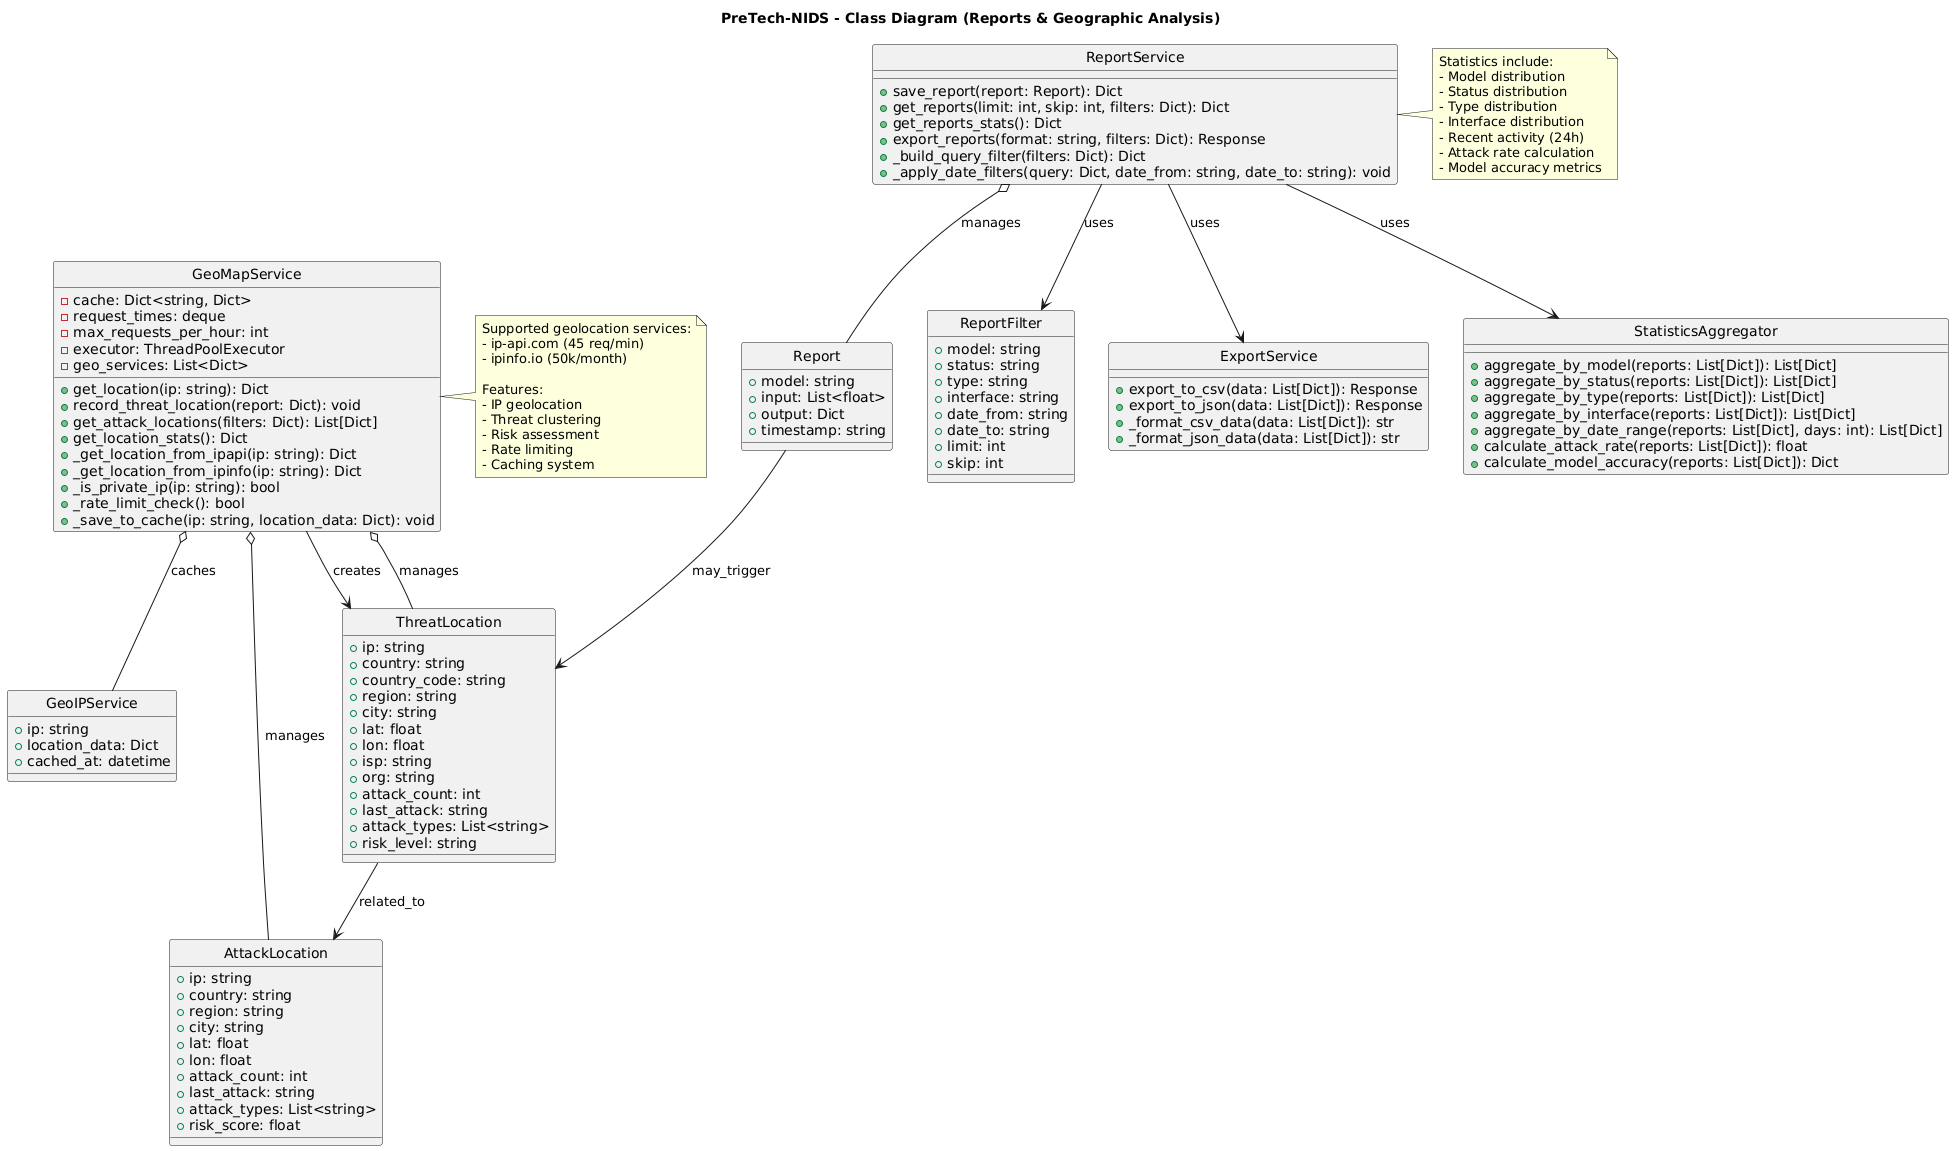

The diagram above was rendered by PlantUML. Its source (embedded in the PNG):
@startuml
title PreTech-NIDS - Class Diagram (Reports & Geographic Analysis)
hide circle

class Report {
  +model: string
  +input: List<float>
  +output: Dict
  +timestamp: string
}

class ReportService {
  +save_report(report: Report): Dict
  +get_reports(limit: int, skip: int, filters: Dict): Dict
  +get_reports_stats(): Dict
  +export_reports(format: string, filters: Dict): Response
  +_build_query_filter(filters: Dict): Dict
  +_apply_date_filters(query: Dict, date_from: string, date_to: string): void
}

class GeoMapService {
  -cache: Dict<string, Dict>
  -request_times: deque
  -max_requests_per_hour: int
  -executor: ThreadPoolExecutor
  -geo_services: List<Dict>
  
  +get_location(ip: string): Dict
  +record_threat_location(report: Dict): void
  +get_attack_locations(filters: Dict): List[Dict]
  +get_location_stats(): Dict
  +_get_location_from_ipapi(ip: string): Dict
  +_get_location_from_ipinfo(ip: string): Dict
  +_is_private_ip(ip: string): bool
  +_rate_limit_check(): bool
  +_save_to_cache(ip: string, location_data: Dict): void
}

class ThreatLocation {
  +ip: string
  +country: string
  +country_code: string
  +region: string
  +city: string
  +lat: float
  +lon: float
  +isp: string
  +org: string
  +attack_count: int
  +last_attack: string
  +attack_types: List<string>
  +risk_level: string
}

class GeoIPService {
  +ip: string
  +location_data: Dict
  +cached_at: datetime
}

class AttackLocation {
  +ip: string
  +country: string
  +region: string
  +city: string
  +lat: float
  +lon: float
  +attack_count: int
  +last_attack: string
  +attack_types: List<string>
  +risk_score: float
}

class ReportFilter {
  +model: string
  +status: string
  +type: string
  +interface: string
  +date_from: string
  +date_to: string
  +limit: int
  +skip: int
}

class ExportService {
  +export_to_csv(data: List[Dict]): Response
  +export_to_json(data: List[Dict]): Response
  +_format_csv_data(data: List[Dict]): str
  +_format_json_data(data: List[Dict]): str
}

class StatisticsAggregator {
  +aggregate_by_model(reports: List[Dict]): List[Dict]
  +aggregate_by_status(reports: List[Dict]): List[Dict]
  +aggregate_by_type(reports: List[Dict]): List[Dict]
  +aggregate_by_interface(reports: List[Dict]): List[Dict]
  +aggregate_by_date_range(reports: List[Dict], days: int): List[Dict]
  +calculate_attack_rate(reports: List[Dict]): float
  +calculate_model_accuracy(reports: List[Dict]): Dict
}

' Relationships
ReportService o-- Report : manages
ReportService --> ReportFilter : uses
ReportService --> ExportService : uses
ReportService --> StatisticsAggregator : uses

GeoMapService o-- ThreatLocation : manages
GeoMapService o-- AttackLocation : manages
GeoMapService o-- GeoIPService : caches
GeoMapService --> ThreatLocation : creates

ThreatLocation --> AttackLocation : related_to
Report --> ThreatLocation : may_trigger

' Geographic services
note right of GeoMapService
  Supported geolocation services:
  - ip-api.com (45 req/min)
  - ipinfo.io (50k/month)
  
  Features:
  - IP geolocation
  - Threat clustering
  - Risk assessment
  - Rate limiting
  - Caching system
end note

' Report statistics
note right of ReportService
  Statistics include:
  - Model distribution
  - Status distribution
  - Type distribution
  - Interface distribution
  - Recent activity (24h)
  - Attack rate calculation
  - Model accuracy metrics
end note
@enduml